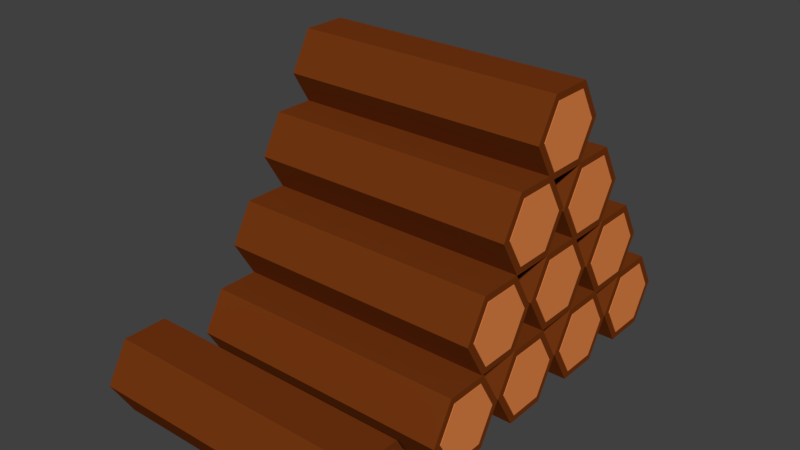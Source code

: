 # Source: campfire_stabel.blend  (saved by Blender 2.78.0; exported with 4.5.12 LTS)
import bpy
from mathutils import Matrix  # noqa: F401  (used for matrix-valued properties, if any)

bpy.ops.wm.read_factory_settings(use_empty=True)
scene = bpy.context.scene
scene.name = 'Scene'

# ---- collections
col_collection_1 = bpy.data.collections.new('Collection 1'); scene.collection.children.link(col_collection_1)

# ---- materials (node trees are filled in below, after node groups)
mat_outer_bark_campfire = bpy.data.materials.new('outer_bark_campfire')
mat_outer_bark_campfire.alpha_threshold = 0.0
mat_outer_bark_campfire.roughness = 0.5
mat_inner_bark_campfire = bpy.data.materials.new('inner_bark_campfire')
mat_inner_bark_campfire.alpha_threshold = 0.0
mat_inner_bark_campfire.roughness = 0.5

# ---- material node trees
mat_outer_bark_campfire.use_nodes = True; mat_outer_bark_campfire.node_tree.nodes.clear()
_N = mat_outer_bark_campfire.node_tree.nodes; _L = mat_outer_bark_campfire.node_tree.links
n0 = _N.new('ShaderNodeOutputMaterial'); n0.name = 'Material Output'; n0.location = (300, 300)
n1 = _N.new('ShaderNodeBsdfDiffuse'); n1.name = 'Diffuse BSDF'; n1.location = (10, 300)
n1.inputs[0].default_value = (0.1734, 0.03707, 0.005663, 1.0)
_L.new(n1.outputs[0], n0.inputs[0])
n0.is_active_output = True
mat_inner_bark_campfire.use_nodes = True; mat_inner_bark_campfire.node_tree.nodes.clear()
_N = mat_inner_bark_campfire.node_tree.nodes; _L = mat_inner_bark_campfire.node_tree.links
n0 = _N.new('ShaderNodeOutputMaterial'); n0.name = 'Material Output'; n0.location = (300, 300)
n1 = _N.new('ShaderNodeBsdfDiffuse'); n1.name = 'Diffuse BSDF'; n1.location = (10, 300)
n1.inputs[0].default_value = (0.8, 0.2429, 0.06682, 1.0)
_L.new(n1.outputs[0], n0.inputs[0])
n0.is_active_output = True

# ---- world
world_world = bpy.data.worlds.new('World'); scene.world = world_world
world_world.color = (0.05088, 0.05088, 0.05088)
world_world.use_sun_shadow = False
world_world.sun_shadow_jitter_overblur = 0.0
world_world.cycles.sampling_method = 'MANUAL'

# ---- meshes
me_cylinder_019 = bpy.data.meshes.new('Cylinder.019')
me_cylinder_019.from_pydata([(-5.121e-07, 1.218, -0.9966), (-4.416e-07, 1.218, 0.9966), (1.055, 0.609, -0.9966), (1.055, 0.609, 0.9966), (1.055, -0.609, -0.9966), (1.055, -0.609, 0.9966), (-6.186e-07, -1.218, -0.9966), (-5.481e-07, -1.218, 0.9966), (-1.055, -0.609, -0.9966), (-1.055, -0.609, 0.9966), (-1.055, 0.609, -0.9966), (-1.055, 0.609, 0.9966), (0.0, 1.0, -1.0), (0.0, 1.0, 1.0), (0.866, 0.5, -1.0), (0.866, 0.5, 1.0), (0.866, -0.5, -1.0), (0.866, -0.5, 1.0), (-8.742e-08, -1.0, -1.0), (-8.742e-08, -1.0, 1.0), (-0.866, -0.5, -1.0), (-0.866, -0.5, 1.0), (-0.866, 0.5, -1.0), (-0.866, 0.5, 1.0), (-8.742e-08, -1.0, 0.9966), (-0.866, -0.5, -0.9966), (0.0, 1.0, -0.9966), (-0.866, 0.5, -0.9966), (-8.742e-08, -1.0, -0.9966), (0.866, 0.5, -0.9966), (0.866, 0.282, -0.9966), (0.866, -0.5, -0.9966), (-0.866, 0.5, 0.9966), (-0.866, -0.282, 0.9966), (0.0, 1.0, 0.9966), (-0.866, -0.5, 0.9966), (0.866, -0.5, 0.9966), (0.866, 0.5, 0.9966)], [], [(0, 1, 3, 2), (2, 3, 5, 4), (4, 5, 7, 6), (6, 7, 9, 8), (3, 37, 36, 24, 35, 33, 9, 7, 5), (8, 9, 11, 10), (10, 11, 1, 0), (0, 2, 30, 29, 26, 27, 10), (12, 26, 29, 14), (14, 29, 30, 31, 16), (16, 31, 28, 18), (18, 28, 25, 20), (15, 13, 23, 21, 19, 17), (20, 25, 27, 22), (22, 27, 26, 12), (12, 14, 16, 18, 20, 22), (35, 24, 19, 21), (36, 37, 15, 17), (10, 27, 25, 28, 31, 30, 2, 4, 6, 8), (37, 34, 13, 15), (34, 32, 23, 13), (9, 33, 32, 34, 37, 3, 1, 11), (32, 33, 35, 21, 23), (24, 36, 17, 19)])
me_cylinder_019.polygons.foreach_set('material_index', [0, 0, 0, 0, 0, 0, 0, 0, 1, 0, 1, 1, 1, 1, 1, 1, 1, 1, 0, 1, 1, 0, 1, 1])
me_cylinder_019.materials.append(mat_outer_bark_campfire)
me_cylinder_019.materials.append(mat_inner_bark_campfire)
me_cylinder_019.use_remesh_preserve_volume = False
me_cylinder_019.use_remesh_preserve_attributes = False
me_cylinder_019.use_mirror_vertex_groups = False
me_cylinder_019.update()
me_cylinder_018 = bpy.data.meshes.new('Cylinder.018')
me_cylinder_018.from_pydata([(-5.121e-07, 1.218, -0.9966), (-4.416e-07, 1.218, 0.9966), (1.055, 0.609, -0.9966), (1.055, 0.609, 0.9966), (1.055, -0.609, -0.9966), (1.055, -0.609, 0.9966), (-6.186e-07, -1.218, -0.9966), (-5.481e-07, -1.218, 0.9966), (-1.055, -0.609, -0.9966), (-1.055, -0.609, 0.9966), (-1.055, 0.609, -0.9966), (-1.055, 0.609, 0.9966), (0.0, 1.0, -1.0), (0.0, 1.0, 1.0), (0.866, 0.5, -1.0), (0.866, 0.5, 1.0), (0.866, -0.5, -1.0), (0.866, -0.5, 1.0), (-8.742e-08, -1.0, -1.0), (-8.742e-08, -1.0, 1.0), (-0.866, -0.5, -1.0), (-0.866, -0.5, 1.0), (-0.866, 0.5, -1.0), (-0.866, 0.5, 1.0), (-8.742e-08, -1.0, 0.9966), (-0.866, -0.5, -0.9966), (0.0, 1.0, -0.9966), (-0.866, 0.5, -0.9966), (-8.742e-08, -1.0, -0.9966), (0.866, 0.5, -0.9966), (0.866, 0.282, -0.9966), (0.866, -0.5, -0.9966), (-0.866, 0.5, 0.9966), (-0.866, -0.282, 0.9966), (0.0, 1.0, 0.9966), (-0.866, -0.5, 0.9966), (0.866, -0.5, 0.9966), (0.866, 0.5, 0.9966)], [], [(0, 1, 3, 2), (2, 3, 5, 4), (4, 5, 7, 6), (6, 7, 9, 8), (3, 37, 36, 24, 35, 33, 9, 7, 5), (8, 9, 11, 10), (10, 11, 1, 0), (0, 2, 30, 29, 26, 27, 10), (12, 26, 29, 14), (14, 29, 30, 31, 16), (16, 31, 28, 18), (18, 28, 25, 20), (15, 13, 23, 21, 19, 17), (20, 25, 27, 22), (22, 27, 26, 12), (12, 14, 16, 18, 20, 22), (35, 24, 19, 21), (36, 37, 15, 17), (10, 27, 25, 28, 31, 30, 2, 4, 6, 8), (37, 34, 13, 15), (34, 32, 23, 13), (9, 33, 32, 34, 37, 3, 1, 11), (32, 33, 35, 21, 23), (24, 36, 17, 19)])
me_cylinder_018.polygons.foreach_set('material_index', [0, 0, 0, 0, 0, 0, 0, 0, 1, 0, 1, 1, 1, 1, 1, 1, 1, 1, 0, 1, 1, 0, 1, 1])
me_cylinder_018.materials.append(mat_outer_bark_campfire)
me_cylinder_018.materials.append(mat_inner_bark_campfire)
me_cylinder_018.use_remesh_preserve_volume = False
me_cylinder_018.use_remesh_preserve_attributes = False
me_cylinder_018.use_mirror_vertex_groups = False
me_cylinder_018.update()
me_cylinder_017 = bpy.data.meshes.new('Cylinder.017')
me_cylinder_017.from_pydata([(-5.121e-07, 1.218, -0.9966), (-4.416e-07, 1.218, 0.9966), (1.055, 0.609, -0.9966), (1.055, 0.609, 0.9966), (1.055, -0.609, -0.9966), (1.055, -0.609, 0.9966), (-6.186e-07, -1.218, -0.9966), (-5.481e-07, -1.218, 0.9966), (-1.055, -0.609, -0.9966), (-1.055, -0.609, 0.9966), (-1.055, 0.609, -0.9966), (-1.055, 0.609, 0.9966), (0.0, 1.0, -1.0), (0.0, 1.0, 1.0), (0.866, 0.5, -1.0), (0.866, 0.5, 1.0), (0.866, -0.5, -1.0), (0.866, -0.5, 1.0), (-8.742e-08, -1.0, -1.0), (-8.742e-08, -1.0, 1.0), (-0.866, -0.5, -1.0), (-0.866, -0.5, 1.0), (-0.866, 0.5, -1.0), (-0.866, 0.5, 1.0), (-8.742e-08, -1.0, 0.9966), (-0.866, -0.5, -0.9966), (0.0, 1.0, -0.9966), (-0.866, 0.5, -0.9966), (-8.742e-08, -1.0, -0.9966), (0.866, 0.5, -0.9966), (0.866, 0.282, -0.9966), (0.866, -0.5, -0.9966), (-0.866, 0.5, 0.9966), (-0.866, -0.282, 0.9966), (0.0, 1.0, 0.9966), (-0.866, -0.5, 0.9966), (0.866, -0.5, 0.9966), (0.866, 0.5, 0.9966)], [], [(0, 1, 3, 2), (2, 3, 5, 4), (4, 5, 7, 6), (6, 7, 9, 8), (3, 37, 36, 24, 35, 33, 9, 7, 5), (8, 9, 11, 10), (10, 11, 1, 0), (0, 2, 30, 29, 26, 27, 10), (12, 26, 29, 14), (14, 29, 30, 31, 16), (16, 31, 28, 18), (18, 28, 25, 20), (15, 13, 23, 21, 19, 17), (20, 25, 27, 22), (22, 27, 26, 12), (12, 14, 16, 18, 20, 22), (35, 24, 19, 21), (36, 37, 15, 17), (10, 27, 25, 28, 31, 30, 2, 4, 6, 8), (37, 34, 13, 15), (34, 32, 23, 13), (9, 33, 32, 34, 37, 3, 1, 11), (32, 33, 35, 21, 23), (24, 36, 17, 19)])
me_cylinder_017.polygons.foreach_set('material_index', [0, 0, 0, 0, 0, 0, 0, 0, 1, 0, 1, 1, 1, 1, 1, 1, 1, 1, 0, 1, 1, 0, 1, 1])
me_cylinder_017.materials.append(mat_outer_bark_campfire)
me_cylinder_017.materials.append(mat_inner_bark_campfire)
me_cylinder_017.use_remesh_preserve_volume = False
me_cylinder_017.use_remesh_preserve_attributes = False
me_cylinder_017.use_mirror_vertex_groups = False
me_cylinder_017.update()
me_cylinder_016 = bpy.data.meshes.new('Cylinder.016')
me_cylinder_016.from_pydata([(-5.121e-07, 1.218, -0.9966), (-4.416e-07, 1.218, 0.9966), (1.055, 0.609, -0.9966), (1.055, 0.609, 0.9966), (1.055, -0.609, -0.9966), (1.055, -0.609, 0.9966), (-6.186e-07, -1.218, -0.9966), (-5.481e-07, -1.218, 0.9966), (-1.055, -0.609, -0.9966), (-1.055, -0.609, 0.9966), (-1.055, 0.609, -0.9966), (-1.055, 0.609, 0.9966), (0.0, 1.0, -1.0), (0.0, 1.0, 1.0), (0.866, 0.5, -1.0), (0.866, 0.5, 1.0), (0.866, -0.5, -1.0), (0.866, -0.5, 1.0), (-8.742e-08, -1.0, -1.0), (-8.742e-08, -1.0, 1.0), (-0.866, -0.5, -1.0), (-0.866, -0.5, 1.0), (-0.866, 0.5, -1.0), (-0.866, 0.5, 1.0), (-8.742e-08, -1.0, 0.9966), (-0.866, -0.5, -0.9966), (0.0, 1.0, -0.9966), (-0.866, 0.5, -0.9966), (-8.742e-08, -1.0, -0.9966), (0.866, 0.5, -0.9966), (0.866, 0.282, -0.9966), (0.866, -0.5, -0.9966), (-0.866, 0.5, 0.9966), (-0.866, -0.282, 0.9966), (0.0, 1.0, 0.9966), (-0.866, -0.5, 0.9966), (0.866, -0.5, 0.9966), (0.866, 0.5, 0.9966)], [], [(0, 1, 3, 2), (2, 3, 5, 4), (4, 5, 7, 6), (6, 7, 9, 8), (3, 37, 36, 24, 35, 33, 9, 7, 5), (8, 9, 11, 10), (10, 11, 1, 0), (0, 2, 30, 29, 26, 27, 10), (12, 26, 29, 14), (14, 29, 30, 31, 16), (16, 31, 28, 18), (18, 28, 25, 20), (15, 13, 23, 21, 19, 17), (20, 25, 27, 22), (22, 27, 26, 12), (12, 14, 16, 18, 20, 22), (35, 24, 19, 21), (36, 37, 15, 17), (10, 27, 25, 28, 31, 30, 2, 4, 6, 8), (37, 34, 13, 15), (34, 32, 23, 13), (9, 33, 32, 34, 37, 3, 1, 11), (32, 33, 35, 21, 23), (24, 36, 17, 19)])
me_cylinder_016.polygons.foreach_set('material_index', [0, 0, 0, 0, 0, 0, 0, 0, 1, 0, 1, 1, 1, 1, 1, 1, 1, 1, 0, 1, 1, 0, 1, 1])
me_cylinder_016.materials.append(mat_outer_bark_campfire)
me_cylinder_016.materials.append(mat_inner_bark_campfire)
me_cylinder_016.use_remesh_preserve_volume = False
me_cylinder_016.use_remesh_preserve_attributes = False
me_cylinder_016.use_mirror_vertex_groups = False
me_cylinder_016.update()
me_cylinder_015 = bpy.data.meshes.new('Cylinder.015')
me_cylinder_015.from_pydata([(-5.121e-07, 1.218, -0.9966), (-4.416e-07, 1.218, 0.9966), (1.055, 0.609, -0.9966), (1.055, 0.609, 0.9966), (1.055, -0.609, -0.9966), (1.055, -0.609, 0.9966), (-6.186e-07, -1.218, -0.9966), (-5.481e-07, -1.218, 0.9966), (-1.055, -0.609, -0.9966), (-1.055, -0.609, 0.9966), (-1.055, 0.609, -0.9966), (-1.055, 0.609, 0.9966), (0.0, 1.0, -1.0), (0.0, 1.0, 1.0), (0.866, 0.5, -1.0), (0.866, 0.5, 1.0), (0.866, -0.5, -1.0), (0.866, -0.5, 1.0), (-8.742e-08, -1.0, -1.0), (-8.742e-08, -1.0, 1.0), (-0.866, -0.5, -1.0), (-0.866, -0.5, 1.0), (-0.866, 0.5, -1.0), (-0.866, 0.5, 1.0), (-8.742e-08, -1.0, 0.9966), (-0.866, -0.5, -0.9966), (0.0, 1.0, -0.9966), (-0.866, 0.5, -0.9966), (-8.742e-08, -1.0, -0.9966), (0.866, 0.5, -0.9966), (0.866, 0.282, -0.9966), (0.866, -0.5, -0.9966), (-0.866, 0.5, 0.9966), (-0.866, -0.282, 0.9966), (0.0, 1.0, 0.9966), (-0.866, -0.5, 0.9966), (0.866, -0.5, 0.9966), (0.866, 0.5, 0.9966)], [], [(0, 1, 3, 2), (2, 3, 5, 4), (4, 5, 7, 6), (6, 7, 9, 8), (3, 37, 36, 24, 35, 33, 9, 7, 5), (8, 9, 11, 10), (10, 11, 1, 0), (0, 2, 30, 29, 26, 27, 10), (12, 26, 29, 14), (14, 29, 30, 31, 16), (16, 31, 28, 18), (18, 28, 25, 20), (15, 13, 23, 21, 19, 17), (20, 25, 27, 22), (22, 27, 26, 12), (12, 14, 16, 18, 20, 22), (35, 24, 19, 21), (36, 37, 15, 17), (10, 27, 25, 28, 31, 30, 2, 4, 6, 8), (37, 34, 13, 15), (34, 32, 23, 13), (9, 33, 32, 34, 37, 3, 1, 11), (32, 33, 35, 21, 23), (24, 36, 17, 19)])
me_cylinder_015.polygons.foreach_set('material_index', [0, 0, 0, 0, 0, 0, 0, 0, 1, 0, 1, 1, 1, 1, 1, 1, 1, 1, 0, 1, 1, 0, 1, 1])
me_cylinder_015.materials.append(mat_outer_bark_campfire)
me_cylinder_015.materials.append(mat_inner_bark_campfire)
me_cylinder_015.use_remesh_preserve_volume = False
me_cylinder_015.use_remesh_preserve_attributes = False
me_cylinder_015.use_mirror_vertex_groups = False
me_cylinder_015.update()
me_cylinder_014 = bpy.data.meshes.new('Cylinder.014')
me_cylinder_014.from_pydata([(-5.121e-07, 1.218, -0.9966), (-4.416e-07, 1.218, 0.9966), (1.055, 0.609, -0.9966), (1.055, 0.609, 0.9966), (1.055, -0.609, -0.9966), (1.055, -0.609, 0.9966), (-6.186e-07, -1.218, -0.9966), (-5.481e-07, -1.218, 0.9966), (-1.055, -0.609, -0.9966), (-1.055, -0.609, 0.9966), (-1.055, 0.609, -0.9966), (-1.055, 0.609, 0.9966), (0.0, 1.0, -1.0), (0.0, 1.0, 1.0), (0.866, 0.5, -1.0), (0.866, 0.5, 1.0), (0.866, -0.5, -1.0), (0.866, -0.5, 1.0), (-8.742e-08, -1.0, -1.0), (-8.742e-08, -1.0, 1.0), (-0.866, -0.5, -1.0), (-0.866, -0.5, 1.0), (-0.866, 0.5, -1.0), (-0.866, 0.5, 1.0), (-8.742e-08, -1.0, 0.9966), (-0.866, -0.5, -0.9966), (0.0, 1.0, -0.9966), (-0.866, 0.5, -0.9966), (-8.742e-08, -1.0, -0.9966), (0.866, 0.5, -0.9966), (0.866, 0.282, -0.9966), (0.866, -0.5, -0.9966), (-0.866, 0.5, 0.9966), (-0.866, -0.282, 0.9966), (0.0, 1.0, 0.9966), (-0.866, -0.5, 0.9966), (0.866, -0.5, 0.9966), (0.866, 0.5, 0.9966)], [], [(0, 1, 3, 2), (2, 3, 5, 4), (4, 5, 7, 6), (6, 7, 9, 8), (3, 37, 36, 24, 35, 33, 9, 7, 5), (8, 9, 11, 10), (10, 11, 1, 0), (0, 2, 30, 29, 26, 27, 10), (12, 26, 29, 14), (14, 29, 30, 31, 16), (16, 31, 28, 18), (18, 28, 25, 20), (15, 13, 23, 21, 19, 17), (20, 25, 27, 22), (22, 27, 26, 12), (12, 14, 16, 18, 20, 22), (35, 24, 19, 21), (36, 37, 15, 17), (10, 27, 25, 28, 31, 30, 2, 4, 6, 8), (37, 34, 13, 15), (34, 32, 23, 13), (9, 33, 32, 34, 37, 3, 1, 11), (32, 33, 35, 21, 23), (24, 36, 17, 19)])
me_cylinder_014.polygons.foreach_set('material_index', [0, 0, 0, 0, 0, 0, 0, 0, 1, 0, 1, 1, 1, 1, 1, 1, 1, 1, 0, 1, 1, 0, 1, 1])
me_cylinder_014.materials.append(mat_outer_bark_campfire)
me_cylinder_014.materials.append(mat_inner_bark_campfire)
me_cylinder_014.use_remesh_preserve_volume = False
me_cylinder_014.use_remesh_preserve_attributes = False
me_cylinder_014.use_mirror_vertex_groups = False
me_cylinder_014.update()
me_cylinder_013 = bpy.data.meshes.new('Cylinder.013')
me_cylinder_013.from_pydata([(-5.121e-07, 1.218, -0.9966), (-4.416e-07, 1.218, 0.9966), (1.055, 0.609, -0.9966), (1.055, 0.609, 0.9966), (1.055, -0.609, -0.9966), (1.055, -0.609, 0.9966), (-6.186e-07, -1.218, -0.9966), (-5.481e-07, -1.218, 0.9966), (-1.055, -0.609, -0.9966), (-1.055, -0.609, 0.9966), (-1.055, 0.609, -0.9966), (-1.055, 0.609, 0.9966), (0.0, 1.0, -1.0), (0.0, 1.0, 1.0), (0.866, 0.5, -1.0), (0.866, 0.5, 1.0), (0.866, -0.5, -1.0), (0.866, -0.5, 1.0), (-8.742e-08, -1.0, -1.0), (-8.742e-08, -1.0, 1.0), (-0.866, -0.5, -1.0), (-0.866, -0.5, 1.0), (-0.866, 0.5, -1.0), (-0.866, 0.5, 1.0), (-8.742e-08, -1.0, 0.9966), (-0.866, -0.5, -0.9966), (0.0, 1.0, -0.9966), (-0.866, 0.5, -0.9966), (-8.742e-08, -1.0, -0.9966), (0.866, 0.5, -0.9966), (0.866, 0.282, -0.9966), (0.866, -0.5, -0.9966), (-0.866, 0.5, 0.9966), (-0.866, -0.282, 0.9966), (0.0, 1.0, 0.9966), (-0.866, -0.5, 0.9966), (0.866, -0.5, 0.9966), (0.866, 0.5, 0.9966)], [], [(0, 1, 3, 2), (2, 3, 5, 4), (4, 5, 7, 6), (6, 7, 9, 8), (3, 37, 36, 24, 35, 33, 9, 7, 5), (8, 9, 11, 10), (10, 11, 1, 0), (0, 2, 30, 29, 26, 27, 10), (12, 26, 29, 14), (14, 29, 30, 31, 16), (16, 31, 28, 18), (18, 28, 25, 20), (15, 13, 23, 21, 19, 17), (20, 25, 27, 22), (22, 27, 26, 12), (12, 14, 16, 18, 20, 22), (35, 24, 19, 21), (36, 37, 15, 17), (10, 27, 25, 28, 31, 30, 2, 4, 6, 8), (37, 34, 13, 15), (34, 32, 23, 13), (9, 33, 32, 34, 37, 3, 1, 11), (32, 33, 35, 21, 23), (24, 36, 17, 19)])
me_cylinder_013.polygons.foreach_set('material_index', [0, 0, 0, 0, 0, 0, 0, 0, 1, 0, 1, 1, 1, 1, 1, 1, 1, 1, 0, 1, 1, 0, 1, 1])
me_cylinder_013.materials.append(mat_outer_bark_campfire)
me_cylinder_013.materials.append(mat_inner_bark_campfire)
me_cylinder_013.use_remesh_preserve_volume = False
me_cylinder_013.use_remesh_preserve_attributes = False
me_cylinder_013.use_mirror_vertex_groups = False
me_cylinder_013.update()
me_cylinder_012 = bpy.data.meshes.new('Cylinder.012')
me_cylinder_012.from_pydata([(-5.121e-07, 1.218, -0.9966), (-4.416e-07, 1.218, 0.9966), (1.055, 0.609, -0.9966), (1.055, 0.609, 0.9966), (1.055, -0.609, -0.9966), (1.055, -0.609, 0.9966), (-6.186e-07, -1.218, -0.9966), (-5.481e-07, -1.218, 0.9966), (-1.055, -0.609, -0.9966), (-1.055, -0.609, 0.9966), (-1.055, 0.609, -0.9966), (-1.055, 0.609, 0.9966), (0.0, 1.0, -1.0), (0.0, 1.0, 1.0), (0.866, 0.5, -1.0), (0.866, 0.5, 1.0), (0.866, -0.5, -1.0), (0.866, -0.5, 1.0), (-8.742e-08, -1.0, -1.0), (-8.742e-08, -1.0, 1.0), (-0.866, -0.5, -1.0), (-0.866, -0.5, 1.0), (-0.866, 0.5, -1.0), (-0.866, 0.5, 1.0), (-8.742e-08, -1.0, 0.9966), (-0.866, -0.5, -0.9966), (0.0, 1.0, -0.9966), (-0.866, 0.5, -0.9966), (-8.742e-08, -1.0, -0.9966), (0.866, 0.5, -0.9966), (0.866, 0.282, -0.9966), (0.866, -0.5, -0.9966), (-0.866, 0.5, 0.9966), (-0.866, -0.282, 0.9966), (0.0, 1.0, 0.9966), (-0.866, -0.5, 0.9966), (0.866, -0.5, 0.9966), (0.866, 0.5, 0.9966)], [], [(0, 1, 3, 2), (2, 3, 5, 4), (4, 5, 7, 6), (6, 7, 9, 8), (3, 37, 36, 24, 35, 33, 9, 7, 5), (8, 9, 11, 10), (10, 11, 1, 0), (0, 2, 30, 29, 26, 27, 10), (12, 26, 29, 14), (14, 29, 30, 31, 16), (16, 31, 28, 18), (18, 28, 25, 20), (15, 13, 23, 21, 19, 17), (20, 25, 27, 22), (22, 27, 26, 12), (12, 14, 16, 18, 20, 22), (35, 24, 19, 21), (36, 37, 15, 17), (10, 27, 25, 28, 31, 30, 2, 4, 6, 8), (37, 34, 13, 15), (34, 32, 23, 13), (9, 33, 32, 34, 37, 3, 1, 11), (32, 33, 35, 21, 23), (24, 36, 17, 19)])
me_cylinder_012.polygons.foreach_set('material_index', [0, 0, 0, 0, 0, 0, 0, 0, 1, 0, 1, 1, 1, 1, 1, 1, 1, 1, 0, 1, 1, 0, 1, 1])
me_cylinder_012.materials.append(mat_outer_bark_campfire)
me_cylinder_012.materials.append(mat_inner_bark_campfire)
me_cylinder_012.use_remesh_preserve_volume = False
me_cylinder_012.use_remesh_preserve_attributes = False
me_cylinder_012.use_mirror_vertex_groups = False
me_cylinder_012.update()
me_cylinder_011 = bpy.data.meshes.new('Cylinder.011')
me_cylinder_011.from_pydata([(-5.121e-07, 1.218, -0.9966), (-4.416e-07, 1.218, 0.9966), (1.055, 0.609, -0.9966), (1.055, 0.609, 0.9966), (1.055, -0.609, -0.9966), (1.055, -0.609, 0.9966), (-6.186e-07, -1.218, -0.9966), (-5.481e-07, -1.218, 0.9966), (-1.055, -0.609, -0.9966), (-1.055, -0.609, 0.9966), (-1.055, 0.609, -0.9966), (-1.055, 0.609, 0.9966), (0.0, 1.0, -1.0), (0.0, 1.0, 1.0), (0.866, 0.5, -1.0), (0.866, 0.5, 1.0), (0.866, -0.5, -1.0), (0.866, -0.5, 1.0), (-8.742e-08, -1.0, -1.0), (-8.742e-08, -1.0, 1.0), (-0.866, -0.5, -1.0), (-0.866, -0.5, 1.0), (-0.866, 0.5, -1.0), (-0.866, 0.5, 1.0), (-8.742e-08, -1.0, 0.9966), (-0.866, -0.5, -0.9966), (0.0, 1.0, -0.9966), (-0.866, 0.5, -0.9966), (-8.742e-08, -1.0, -0.9966), (0.866, 0.5, -0.9966), (0.866, 0.282, -0.9966), (0.866, -0.5, -0.9966), (-0.866, 0.5, 0.9966), (-0.866, -0.282, 0.9966), (0.0, 1.0, 0.9966), (-0.866, -0.5, 0.9966), (0.866, -0.5, 0.9966), (0.866, 0.5, 0.9966)], [], [(0, 1, 3, 2), (2, 3, 5, 4), (4, 5, 7, 6), (6, 7, 9, 8), (3, 37, 36, 24, 35, 33, 9, 7, 5), (8, 9, 11, 10), (10, 11, 1, 0), (0, 2, 30, 29, 26, 27, 10), (12, 26, 29, 14), (14, 29, 30, 31, 16), (16, 31, 28, 18), (18, 28, 25, 20), (15, 13, 23, 21, 19, 17), (20, 25, 27, 22), (22, 27, 26, 12), (12, 14, 16, 18, 20, 22), (35, 24, 19, 21), (36, 37, 15, 17), (10, 27, 25, 28, 31, 30, 2, 4, 6, 8), (37, 34, 13, 15), (34, 32, 23, 13), (9, 33, 32, 34, 37, 3, 1, 11), (32, 33, 35, 21, 23), (24, 36, 17, 19)])
me_cylinder_011.polygons.foreach_set('material_index', [0, 0, 0, 0, 0, 0, 0, 0, 1, 0, 1, 1, 1, 1, 1, 1, 1, 1, 0, 1, 1, 0, 1, 1])
me_cylinder_011.materials.append(mat_outer_bark_campfire)
me_cylinder_011.materials.append(mat_inner_bark_campfire)
me_cylinder_011.use_remesh_preserve_volume = False
me_cylinder_011.use_remesh_preserve_attributes = False
me_cylinder_011.use_mirror_vertex_groups = False
me_cylinder_011.update()
me_cylinder_010 = bpy.data.meshes.new('Cylinder.010')
me_cylinder_010.from_pydata([(-5.121e-07, 1.218, -0.9966), (-4.416e-07, 1.218, 0.9966), (1.055, 0.609, -0.9966), (1.055, 0.609, 0.9966), (1.055, -0.609, -0.9966), (1.055, -0.609, 0.9966), (-6.186e-07, -1.218, -0.9966), (-5.481e-07, -1.218, 0.9966), (-1.055, -0.609, -0.9966), (-1.055, -0.609, 0.9966), (-1.055, 0.609, -0.9966), (-1.055, 0.609, 0.9966), (0.0, 1.0, -1.0), (0.0, 1.0, 1.0), (0.866, 0.5, -1.0), (0.866, 0.5, 1.0), (0.866, -0.5, -1.0), (0.866, -0.5, 1.0), (-8.742e-08, -1.0, -1.0), (-8.742e-08, -1.0, 1.0), (-0.866, -0.5, -1.0), (-0.866, -0.5, 1.0), (-0.866, 0.5, -1.0), (-0.866, 0.5, 1.0), (-8.742e-08, -1.0, 0.9966), (-0.866, -0.5, -0.9966), (0.0, 1.0, -0.9966), (-0.866, 0.5, -0.9966), (-8.742e-08, -1.0, -0.9966), (0.866, 0.5, -0.9966), (0.866, 0.282, -0.9966), (0.866, -0.5, -0.9966), (-0.866, 0.5, 0.9966), (-0.866, -0.282, 0.9966), (0.0, 1.0, 0.9966), (-0.866, -0.5, 0.9966), (0.866, -0.5, 0.9966), (0.866, 0.5, 0.9966)], [], [(0, 1, 3, 2), (2, 3, 5, 4), (4, 5, 7, 6), (6, 7, 9, 8), (3, 37, 36, 24, 35, 33, 9, 7, 5), (8, 9, 11, 10), (10, 11, 1, 0), (0, 2, 30, 29, 26, 27, 10), (12, 26, 29, 14), (14, 29, 30, 31, 16), (16, 31, 28, 18), (18, 28, 25, 20), (15, 13, 23, 21, 19, 17), (20, 25, 27, 22), (22, 27, 26, 12), (12, 14, 16, 18, 20, 22), (35, 24, 19, 21), (36, 37, 15, 17), (10, 27, 25, 28, 31, 30, 2, 4, 6, 8), (37, 34, 13, 15), (34, 32, 23, 13), (9, 33, 32, 34, 37, 3, 1, 11), (32, 33, 35, 21, 23), (24, 36, 17, 19)])
me_cylinder_010.polygons.foreach_set('material_index', [0, 0, 0, 0, 0, 0, 0, 0, 1, 0, 1, 1, 1, 1, 1, 1, 1, 1, 0, 1, 1, 0, 1, 1])
me_cylinder_010.materials.append(mat_outer_bark_campfire)
me_cylinder_010.materials.append(mat_inner_bark_campfire)
me_cylinder_010.use_remesh_preserve_volume = False
me_cylinder_010.use_remesh_preserve_attributes = False
me_cylinder_010.use_mirror_vertex_groups = False
me_cylinder_010.update()
me_cylinder_009 = bpy.data.meshes.new('Cylinder.009')
me_cylinder_009.from_pydata([(-5.121e-07, 1.218, -0.9966), (-4.416e-07, 1.218, 0.9966), (1.055, 0.609, -0.9966), (1.055, 0.609, 0.9966), (1.055, -0.609, -0.9966), (1.055, -0.609, 0.9966), (-6.186e-07, -1.218, -0.9966), (-5.481e-07, -1.218, 0.9966), (-1.055, -0.609, -0.9966), (-1.055, -0.609, 0.9966), (-1.055, 0.609, -0.9966), (-1.055, 0.609, 0.9966), (0.0, 1.0, -1.0), (0.0, 1.0, 1.0), (0.866, 0.5, -1.0), (0.866, 0.5, 1.0), (0.866, -0.5, -1.0), (0.866, -0.5, 1.0), (-8.742e-08, -1.0, -1.0), (-8.742e-08, -1.0, 1.0), (-0.866, -0.5, -1.0), (-0.866, -0.5, 1.0), (-0.866, 0.5, -1.0), (-0.866, 0.5, 1.0), (-8.742e-08, -1.0, 0.9966), (-0.866, -0.5, -0.9966), (0.0, 1.0, -0.9966), (-0.866, 0.5, -0.9966), (-8.742e-08, -1.0, -0.9966), (0.866, 0.5, -0.9966), (0.866, 0.282, -0.9966), (0.866, -0.5, -0.9966), (-0.866, 0.5, 0.9966), (-0.866, -0.282, 0.9966), (0.0, 1.0, 0.9966), (-0.866, -0.5, 0.9966), (0.866, -0.5, 0.9966), (0.866, 0.5, 0.9966)], [], [(0, 1, 3, 2), (2, 3, 5, 4), (4, 5, 7, 6), (6, 7, 9, 8), (3, 37, 36, 24, 35, 33, 9, 7, 5), (8, 9, 11, 10), (10, 11, 1, 0), (0, 2, 30, 29, 26, 27, 10), (12, 26, 29, 14), (14, 29, 30, 31, 16), (16, 31, 28, 18), (18, 28, 25, 20), (15, 13, 23, 21, 19, 17), (20, 25, 27, 22), (22, 27, 26, 12), (12, 14, 16, 18, 20, 22), (35, 24, 19, 21), (36, 37, 15, 17), (10, 27, 25, 28, 31, 30, 2, 4, 6, 8), (37, 34, 13, 15), (34, 32, 23, 13), (9, 33, 32, 34, 37, 3, 1, 11), (32, 33, 35, 21, 23), (24, 36, 17, 19)])
me_cylinder_009.polygons.foreach_set('material_index', [0, 0, 0, 0, 0, 0, 0, 0, 1, 0, 1, 1, 1, 1, 1, 1, 1, 1, 0, 1, 1, 0, 1, 1])
me_cylinder_009.materials.append(mat_outer_bark_campfire)
me_cylinder_009.materials.append(mat_inner_bark_campfire)
me_cylinder_009.use_remesh_preserve_volume = False
me_cylinder_009.use_remesh_preserve_attributes = False
me_cylinder_009.use_mirror_vertex_groups = False
me_cylinder_009.update()

# ---- objects
ob_cylinder_018 = bpy.data.objects.new('Cylinder.018', me_cylinder_019)
ob_cylinder_017 = bpy.data.objects.new('Cylinder.017', me_cylinder_018)
ob_cylinder_016 = bpy.data.objects.new('Cylinder.016', me_cylinder_017)
ob_cylinder_015 = bpy.data.objects.new('Cylinder.015', me_cylinder_016)
ob_cylinder_014 = bpy.data.objects.new('Cylinder.014', me_cylinder_015)
ob_cylinder_013 = bpy.data.objects.new('Cylinder.013', me_cylinder_014)
ob_cylinder_012 = bpy.data.objects.new('Cylinder.012', me_cylinder_013)
ob_cylinder_011 = bpy.data.objects.new('Cylinder.011', me_cylinder_012)
ob_cylinder_010 = bpy.data.objects.new('Cylinder.010', me_cylinder_011)
ob_cylinder_009 = bpy.data.objects.new('Cylinder.009', me_cylinder_010)
ob_cylinder_008 = bpy.data.objects.new('Cylinder.008', me_cylinder_009)

# ---- transforms, parenting, visibility, modifiers, constraints
ob_cylinder_018.location = (0.004884, 3.969, 1.316)
ob_cylinder_018.rotation_euler = (-0.0, 1.571, 0.0)
ob_cylinder_018.scale = (0.1787, 0.1787, 0.6776)
ob_cylinder_018.lineart.crease_threshold = 0.0
ob_cylinder_017.location = (0.004884, 4.193, 0.9473)
ob_cylinder_017.rotation_euler = (-0.0, 1.571, 0.0)
ob_cylinder_017.scale = (0.1787, 0.1787, 0.6776)
ob_cylinder_017.lineart.crease_threshold = 0.0
ob_cylinder_016.location = (0.004884, 4.43, 0.5768)
ob_cylinder_016.rotation_euler = (-0.0, 1.571, 0.0)
ob_cylinder_016.scale = (0.1787, 0.1787, 0.6776)
ob_cylinder_016.lineart.crease_threshold = 0.0
ob_cylinder_015.location = (0.004884, 4.649, 0.2149)
ob_cylinder_015.rotation_euler = (-0.0, 1.571, 0.0)
ob_cylinder_015.scale = (0.1787, 0.1787, 0.6776)
ob_cylinder_015.lineart.crease_threshold = 0.0
ob_cylinder_014.location = (0.004884, 3.757, 0.9672)
ob_cylinder_014.rotation_euler = (-0.0, 1.571, 0.0)
ob_cylinder_014.scale = (0.1787, 0.1787, 0.6776)
ob_cylinder_014.lineart.crease_threshold = 0.0
ob_cylinder_013.location = (0.004884, 3.536, 0.5931)
ob_cylinder_013.rotation_euler = (-0.0, 1.571, 0.0)
ob_cylinder_013.scale = (0.1787, 0.1787, 0.6776)
ob_cylinder_013.lineart.crease_threshold = 0.0
ob_cylinder_012.location = (0.004884, 3.983, 0.5931)
ob_cylinder_012.rotation_euler = (-0.0, 1.571, 0.0)
ob_cylinder_012.scale = (0.1787, 0.1787, 0.6776)
ob_cylinder_012.lineart.crease_threshold = 0.0
ob_cylinder_011.location = (0.004884, 4.21, 0.2149)
ob_cylinder_011.rotation_euler = (-0.0, 1.571, 0.0)
ob_cylinder_011.scale = (0.1787, 0.1787, 0.6776)
ob_cylinder_011.lineart.crease_threshold = 0.0
ob_cylinder_010.location = (0.004884, 3.769, 0.2149)
ob_cylinder_010.rotation_euler = (-0.0, 1.571, 0.0)
ob_cylinder_010.scale = (0.1787, 0.1787, 0.6776)
ob_cylinder_010.lineart.crease_threshold = 0.0
ob_cylinder_009.location = (0.004884, 3.329, 0.2149)
ob_cylinder_009.rotation_euler = (-0.0, 1.571, 0.0)
ob_cylinder_009.scale = (0.1787, 0.1787, 0.6776)
ob_cylinder_009.lineart.crease_threshold = 0.0
ob_cylinder_008.location = (0.004884, 2.773, 0.2149)
ob_cylinder_008.rotation_euler = (-0.0, 1.571, 0.0)
ob_cylinder_008.scale = (0.1787, 0.1787, 0.6776)
ob_cylinder_008.lineart.crease_threshold = 0.0

# ---- collection membership
col_collection_1.objects.link(ob_cylinder_018)
col_collection_1.objects.link(ob_cylinder_017)
col_collection_1.objects.link(ob_cylinder_016)
col_collection_1.objects.link(ob_cylinder_015)
col_collection_1.objects.link(ob_cylinder_014)
col_collection_1.objects.link(ob_cylinder_013)
col_collection_1.objects.link(ob_cylinder_012)
col_collection_1.objects.link(ob_cylinder_011)
col_collection_1.objects.link(ob_cylinder_010)
col_collection_1.objects.link(ob_cylinder_009)
col_collection_1.objects.link(ob_cylinder_008)

# ---- scene / render settings (as saved in the file)
scene.frame_start = 0; scene.frame_end = 250; scene.frame_set(51)
scene.render.engine = 'CYCLES'
scene.render.resolution_percentage = 50
scene.render.dither_intensity = 0.0
scene.cycles.use_denoising = False
scene.cycles.samples = 128
scene.cycles.sampling_pattern = 'TABULATED_SOBOL'
scene.cycles.light_sampling_threshold = 0.0
scene.cycles.use_adaptive_sampling = False
scene.cycles.use_light_tree = False
scene.cycles.blur_glossy = 0.0
scene.cycles.sample_clamp_indirect = 0.0
scene.view_settings.view_transform = 'Standard'
bpy.context.view_layer.update()

# ---- added for rendering (the .blend has no active camera and no usable light): camera, sun
cam_auto = bpy.data.cameras.new('AutoCamera')
cam_auto.lens = 50.0
cam_auto.sensor_width = 36.0
cam_auto.clip_end = 1000.0
ob_auto_camera = bpy.data.objects.new('AutoCamera', cam_auto)
scene.collection.objects.link(ob_auto_camera)
ob_auto_camera.location = (2.8356, 0.31391, 3.03)
ob_auto_camera.rotation_euler = (1.09748, -7.21219e-08, 0.694738)
scene.camera = ob_auto_camera
light_auto_sun = bpy.data.lights.new('AutoSun', 'SUN')
light_auto_sun.energy = 3.0
light_auto_sun.angle = 0.0523599
ob_auto_sun = bpy.data.objects.new('AutoSun', light_auto_sun)
scene.collection.objects.link(ob_auto_sun)
ob_auto_sun.rotation_euler = (0.872665, 0.174533, 0.523599)
bpy.context.view_layer.update()
